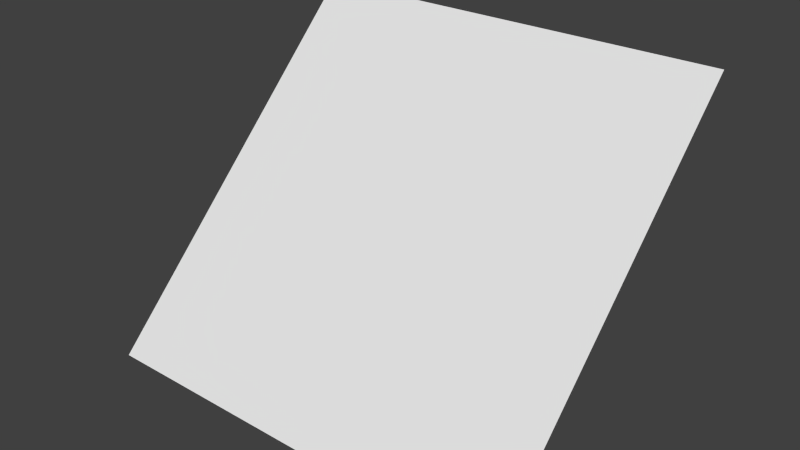 # Source: plane.blend  (saved by Blender 2.63.0; exported with 4.5.12 LTS)
import bpy
from mathutils import Matrix  # noqa: F401  (used for matrix-valued properties, if any)

bpy.ops.wm.read_factory_settings(use_empty=True)
scene = bpy.context.scene
scene.name = 'Scene'

# ---- collections
col_collection_1 = bpy.data.collections.new('Collection 1'); scene.collection.children.link(col_collection_1)

# ---- world
world_world = bpy.data.worlds.new('World'); scene.world = world_world
world_world.color = (0.05088, 0.05088, 0.05088)
world_world.use_sun_shadow = False
world_world.sun_shadow_jitter_overblur = 0.0
world_world.cycles.sampling_method = 'MANUAL'
world_world.cycles.sample_map_resolution = 256

# ---- meshes
me_plane = bpy.data.meshes.new('Plane')
me_plane.from_pydata([(1.0, -1.0, 0.0), (-1.0, -1.0, 0.0), (1.0, 1.0, 0.0), (-1.0, 1.0, 0.0)], [], [(2, 3, 1, 0)])
me_plane.use_remesh_preserve_volume = False
me_plane.use_remesh_preserve_attributes = False
me_plane.use_mirror_vertex_groups = False
me_plane.update()

# ---- objects
ob_plane = bpy.data.objects.new('Plane', me_plane)

# ---- transforms, parenting, visibility, modifiers, constraints
ob_plane.location = (0.0, 0.0, 0.0)
ob_plane.rotation_euler = (0.7854, 0.0, 0.0)
ob_plane.scale = (-8.062, -8.062, -8.062)
ob_plane.lineart.crease_threshold = 0.0

# ---- collection membership
col_collection_1.objects.link(ob_plane)

# ---- scene / render settings (as saved in the file)
scene.frame_start = 1; scene.frame_end = 250; scene.frame_set(1)
scene.render.engine = 'BLENDER_EEVEE_NEXT'
scene.render.image_settings.color_mode = 'RGB'
scene.render.image_settings.compression = 90
scene.render.resolution_percentage = 50
scene.render.dither_intensity = 0.0
scene.render.bake_margin = 2
scene.render.bake_bias = 0.0
scene.cycles.use_denoising = False
scene.cycles.samples = 10
scene.cycles.sampling_pattern = 'TABULATED_SOBOL'
scene.cycles.light_sampling_threshold = 0.0
scene.cycles.use_adaptive_sampling = False
scene.cycles.use_light_tree = False
scene.cycles.blur_glossy = 0.0
scene.cycles.volume_bounces = 1
scene.cycles.pixel_filter_type = 'GAUSSIAN'
scene.cycles.sample_clamp_indirect = 0.0
scene.view_settings.view_transform = 'Standard'
bpy.context.view_layer.update()

# ---- added for rendering (the .blend has no active camera and no usable light): camera, sun
cam_auto = bpy.data.cameras.new('AutoCamera')
cam_auto.lens = 50.0
cam_auto.sensor_width = 36.0
cam_auto.clip_end = 1000.0
ob_auto_camera = bpy.data.objects.new('AutoCamera', cam_auto)
scene.collection.objects.link(ob_auto_camera)
ob_auto_camera.location = (21.0984, -25.318, 16.8787)
ob_auto_camera.rotation_euler = (1.09748, -7.21219e-08, 0.694738)
scene.camera = ob_auto_camera
light_auto_sun = bpy.data.lights.new('AutoSun', 'SUN')
light_auto_sun.energy = 3.0
light_auto_sun.angle = 0.0523599
ob_auto_sun = bpy.data.objects.new('AutoSun', light_auto_sun)
scene.collection.objects.link(ob_auto_sun)
ob_auto_sun.rotation_euler = (0.872665, 0.174533, 0.523599)
bpy.context.view_layer.update()

